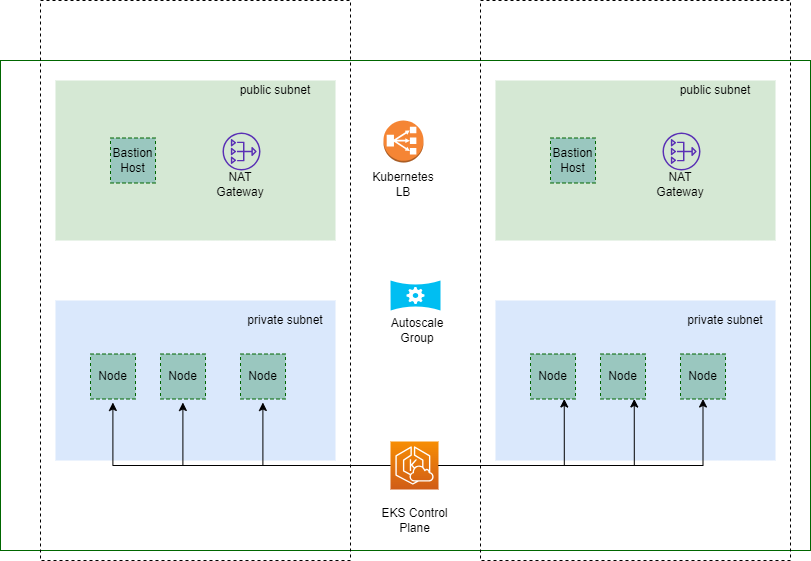

The diagram above was exported from draw.io. Its source (the exported page's mxGraphModel, read from the mxfile embedded in the PNG):
<mxGraphModel dx="1181" dy="899" grid="1" gridSize="10" guides="1" tooltips="1" connect="1" arrows="1" fold="1" page="1" pageScale="1" pageWidth="850" pageHeight="1100" math="0" shadow="0">
  <root>
    <mxCell id="0" />
    <mxCell id="1" parent="0" />
    <mxCell id="2" value="" style="rounded=0;whiteSpace=wrap;html=1;strokeColor=#006600;" vertex="1" parent="1">
      <mxGeometry x="30" y="180" width="810" height="490" as="geometry" />
    </mxCell>
    <mxCell id="3" value="" style="rounded=0;whiteSpace=wrap;html=1;dashed=1;fillColor=none;" vertex="1" parent="1">
      <mxGeometry x="510" y="120" width="310" height="560" as="geometry" />
    </mxCell>
    <mxCell id="4" value="" style="rounded=0;whiteSpace=wrap;html=1;dashed=1;fillColor=none;" vertex="1" parent="1">
      <mxGeometry x="70" y="120" width="310" height="560" as="geometry" />
    </mxCell>
    <mxCell id="5" value="" style="rounded=0;whiteSpace=wrap;html=1;dashed=1;fillColor=#d5e8d4;strokeColor=none;" vertex="1" parent="1">
      <mxGeometry x="85" y="200" width="280" height="160" as="geometry" />
    </mxCell>
    <mxCell id="6" value="" style="rounded=0;whiteSpace=wrap;html=1;dashed=1;fillColor=#dae8fc;strokeColor=none;" vertex="1" parent="1">
      <mxGeometry x="85" y="420" width="280" height="160" as="geometry" />
    </mxCell>
    <mxCell id="7" value="" style="outlineConnect=0;fontColor=#232F3E;gradientColor=none;fillColor=#5A30B5;strokeColor=none;dashed=0;verticalLabelPosition=bottom;verticalAlign=top;align=center;html=1;fontSize=12;fontStyle=0;aspect=fixed;pointerEvents=1;shape=mxgraph.aws4.nat_gateway;" vertex="1" parent="1">
      <mxGeometry x="252" y="252" width="38" height="38" as="geometry" />
    </mxCell>
    <mxCell id="8" style="edgeStyle=orthogonalEdgeStyle;rounded=0;orthogonalLoop=1;jettySize=auto;html=1;" edge="1" source="11" parent="1">
      <mxGeometry relative="1" as="geometry">
        <mxPoint x="142.4000000000001" y="522" as="targetPoint" />
      </mxGeometry>
    </mxCell>
    <mxCell id="9" style="edgeStyle=orthogonalEdgeStyle;rounded=0;orthogonalLoop=1;jettySize=auto;html=1;" edge="1" source="11" parent="1">
      <mxGeometry relative="1" as="geometry">
        <mxPoint x="212.4000000000001" y="522" as="targetPoint" />
      </mxGeometry>
    </mxCell>
    <mxCell id="10" style="edgeStyle=orthogonalEdgeStyle;rounded=0;orthogonalLoop=1;jettySize=auto;html=1;" edge="1" source="11" parent="1">
      <mxGeometry relative="1" as="geometry">
        <mxPoint x="292.4000000000001" y="522" as="targetPoint" />
      </mxGeometry>
    </mxCell>
    <mxCell id="11" value="" style="points=[[0,0,0],[0.25,0,0],[0.5,0,0],[0.75,0,0],[1,0,0],[0,1,0],[0.25,1,0],[0.5,1,0],[0.75,1,0],[1,1,0],[0,0.25,0],[0,0.5,0],[0,0.75,0],[1,0.25,0],[1,0.5,0],[1,0.75,0]];outlineConnect=0;fontColor=#232F3E;gradientColor=#F78E04;gradientDirection=north;fillColor=#D05C17;strokeColor=#ffffff;dashed=0;verticalLabelPosition=bottom;verticalAlign=top;align=center;html=1;fontSize=12;fontStyle=0;aspect=fixed;shape=mxgraph.aws4.resourceIcon;resIcon=mxgraph.aws4.eks_cloud;" vertex="1" parent="1">
      <mxGeometry x="420" y="561" width="48" height="48" as="geometry" />
    </mxCell>
    <mxCell id="12" value="NAT Gateway" style="text;html=1;strokeColor=none;fillColor=none;align=center;verticalAlign=middle;whiteSpace=wrap;rounded=0;dashed=1;" vertex="1" parent="1">
      <mxGeometry x="250" y="294" width="40" height="20" as="geometry" />
    </mxCell>
    <mxCell id="13" value="EKS Control Plane" style="text;html=1;strokeColor=none;fillColor=none;align=center;verticalAlign=middle;whiteSpace=wrap;rounded=0;dashed=1;" vertex="1" parent="1">
      <mxGeometry x="401.5" y="630" width="85" height="20" as="geometry" />
    </mxCell>
    <mxCell id="14" value="" style="verticalLabelPosition=bottom;html=1;verticalAlign=top;align=center;strokeColor=none;fillColor=#00BEF2;shape=mxgraph.azure.autoscale;dashed=1;" vertex="1" parent="1">
      <mxGeometry x="420" y="400" width="50" height="30" as="geometry" />
    </mxCell>
    <mxCell id="15" value="Autoscale Group" style="text;html=1;strokeColor=none;fillColor=none;align=center;verticalAlign=middle;whiteSpace=wrap;rounded=0;dashed=1;" vertex="1" parent="1">
      <mxGeometry x="427" y="440" width="40" height="20" as="geometry" />
    </mxCell>
    <mxCell id="16" value="" style="outlineConnect=0;dashed=0;verticalLabelPosition=bottom;verticalAlign=top;align=center;html=1;shape=mxgraph.aws3.classic_load_balancer;fillColor=#F58534;gradientColor=none;strokeColor=#006600;" vertex="1" parent="1">
      <mxGeometry x="413" y="240" width="40" height="42" as="geometry" />
    </mxCell>
    <mxCell id="17" value="Kubernetes LB" style="text;html=1;strokeColor=none;fillColor=none;align=center;verticalAlign=middle;whiteSpace=wrap;rounded=0;dashed=1;" vertex="1" parent="1">
      <mxGeometry x="413" y="294" width="40" height="20" as="geometry" />
    </mxCell>
    <mxCell id="18" value="public subnet" style="text;html=1;strokeColor=none;fillColor=none;align=center;verticalAlign=middle;whiteSpace=wrap;rounded=0;dashed=1;" vertex="1" parent="1">
      <mxGeometry x="260" y="200" width="90" height="20" as="geometry" />
    </mxCell>
    <mxCell id="19" value="private subnet" style="text;html=1;strokeColor=none;fillColor=none;align=center;verticalAlign=middle;whiteSpace=wrap;rounded=0;dashed=1;" vertex="1" parent="1">
      <mxGeometry x="265" y="430" width="100" height="20" as="geometry" />
    </mxCell>
    <mxCell id="20" value="Node" style="whiteSpace=wrap;html=1;aspect=fixed;dashed=1;strokeColor=#006600;fillColor=#9AC7BF;" vertex="1" parent="1">
      <mxGeometry x="120" y="473.5" width="45" height="45" as="geometry" />
    </mxCell>
    <mxCell id="21" value="Node" style="whiteSpace=wrap;html=1;aspect=fixed;dashed=1;strokeColor=#006600;fillColor=#9AC7BF;" vertex="1" parent="1">
      <mxGeometry x="190" y="473.5" width="45" height="45" as="geometry" />
    </mxCell>
    <mxCell id="22" value="Node" style="whiteSpace=wrap;html=1;aspect=fixed;dashed=1;strokeColor=#006600;fillColor=#9AC7BF;" vertex="1" parent="1">
      <mxGeometry x="270" y="473.5" width="45" height="45" as="geometry" />
    </mxCell>
    <mxCell id="23" value="Bastion Host" style="whiteSpace=wrap;html=1;aspect=fixed;dashed=1;strokeColor=#006600;fillColor=#9AC7BF;" vertex="1" parent="1">
      <mxGeometry x="140" y="257.5" width="45" height="45" as="geometry" />
    </mxCell>
    <mxCell id="24" value="" style="rounded=0;whiteSpace=wrap;html=1;dashed=1;fillColor=#d5e8d4;strokeColor=none;" vertex="1" parent="1">
      <mxGeometry x="525" y="200" width="280" height="160" as="geometry" />
    </mxCell>
    <mxCell id="25" value="" style="rounded=0;whiteSpace=wrap;html=1;dashed=1;fillColor=#dae8fc;strokeColor=none;" vertex="1" parent="1">
      <mxGeometry x="525" y="420" width="280" height="160" as="geometry" />
    </mxCell>
    <mxCell id="26" value="" style="outlineConnect=0;fontColor=#232F3E;gradientColor=none;fillColor=#5A30B5;strokeColor=none;dashed=0;verticalLabelPosition=bottom;verticalAlign=top;align=center;html=1;fontSize=12;fontStyle=0;aspect=fixed;pointerEvents=1;shape=mxgraph.aws4.nat_gateway;" vertex="1" parent="1">
      <mxGeometry x="692" y="252" width="38" height="38" as="geometry" />
    </mxCell>
    <mxCell id="27" value="NAT Gateway" style="text;html=1;strokeColor=none;fillColor=none;align=center;verticalAlign=middle;whiteSpace=wrap;rounded=0;dashed=1;" vertex="1" parent="1">
      <mxGeometry x="690" y="294" width="40" height="20" as="geometry" />
    </mxCell>
    <mxCell id="28" value="public subnet" style="text;html=1;strokeColor=none;fillColor=none;align=center;verticalAlign=middle;whiteSpace=wrap;rounded=0;dashed=1;" vertex="1" parent="1">
      <mxGeometry x="700" y="200" width="90" height="20" as="geometry" />
    </mxCell>
    <mxCell id="29" value="private subnet" style="text;html=1;strokeColor=none;fillColor=none;align=center;verticalAlign=middle;whiteSpace=wrap;rounded=0;dashed=1;" vertex="1" parent="1">
      <mxGeometry x="705" y="430" width="100" height="20" as="geometry" />
    </mxCell>
    <mxCell id="30" value="Node" style="whiteSpace=wrap;html=1;aspect=fixed;dashed=1;strokeColor=#006600;fillColor=#9AC7BF;" vertex="1" parent="1">
      <mxGeometry x="560" y="473.5" width="45" height="45" as="geometry" />
    </mxCell>
    <mxCell id="31" value="Node" style="whiteSpace=wrap;html=1;aspect=fixed;dashed=1;strokeColor=#006600;fillColor=#9AC7BF;" vertex="1" parent="1">
      <mxGeometry x="630" y="473.5" width="45" height="45" as="geometry" />
    </mxCell>
    <mxCell id="32" value="Node" style="whiteSpace=wrap;html=1;aspect=fixed;dashed=1;strokeColor=#006600;fillColor=#9AC7BF;" vertex="1" parent="1">
      <mxGeometry x="710" y="473.5" width="45" height="45" as="geometry" />
    </mxCell>
    <mxCell id="33" value="Bastion Host" style="whiteSpace=wrap;html=1;aspect=fixed;dashed=1;strokeColor=#006600;fillColor=#9AC7BF;" vertex="1" parent="1">
      <mxGeometry x="580" y="257.5" width="45" height="45" as="geometry" />
    </mxCell>
    <mxCell id="34" style="edgeStyle=orthogonalEdgeStyle;rounded=0;orthogonalLoop=1;jettySize=auto;html=1;entryX=0.75;entryY=1;entryDx=0;entryDy=0;" edge="1" source="11" target="30" parent="1">
      <mxGeometry relative="1" as="geometry" />
    </mxCell>
    <mxCell id="35" style="edgeStyle=orthogonalEdgeStyle;rounded=0;orthogonalLoop=1;jettySize=auto;html=1;entryX=0.75;entryY=1;entryDx=0;entryDy=0;" edge="1" source="11" target="31" parent="1">
      <mxGeometry relative="1" as="geometry" />
    </mxCell>
    <mxCell id="36" style="edgeStyle=orthogonalEdgeStyle;rounded=0;orthogonalLoop=1;jettySize=auto;html=1;" edge="1" source="11" target="32" parent="1">
      <mxGeometry relative="1" as="geometry" />
    </mxCell>
  </root>
</mxGraphModel>